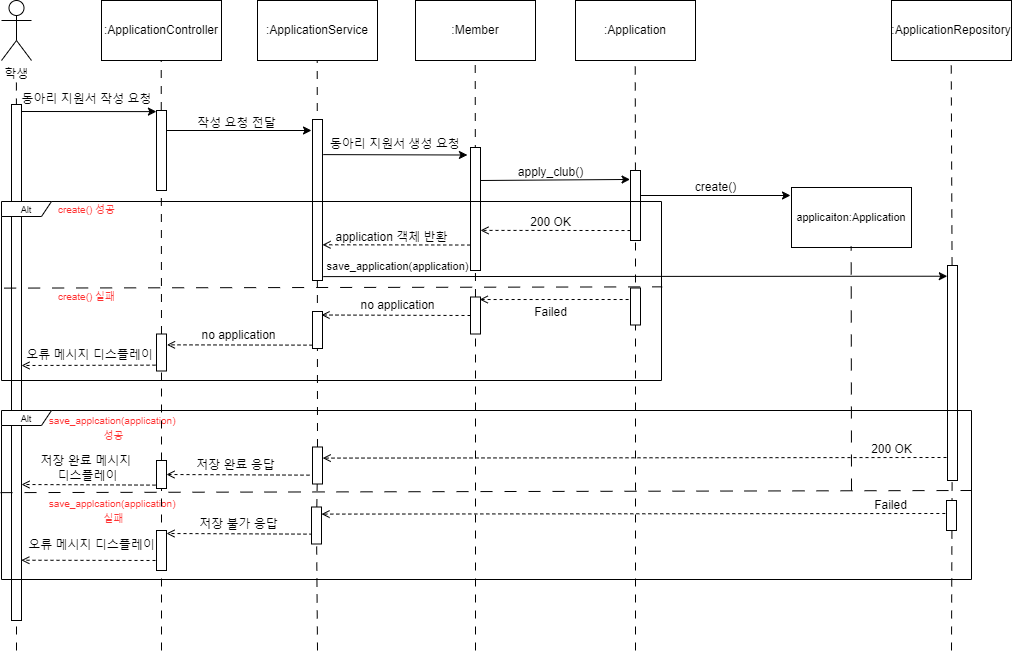

The diagram above was exported from draw.io. Its source (the exported page's mxGraphModel, read from the mxfile embedded in the PNG):
<mxGraphModel dx="1841" dy="1166" grid="1" gridSize="10" guides="1" tooltips="1" connect="1" arrows="1" fold="1" page="1" pageScale="1" pageWidth="850" pageHeight="1100" math="0" shadow="0">
  <root>
    <mxCell id="0" />
    <mxCell id="1" parent="0" />
    <mxCell id="mJeT9Umq4M0dDMZGPmXs-1" value="학생" style="shape=umlActor;verticalLabelPosition=bottom;verticalAlign=top;html=1;outlineConnect=0;" parent="1" vertex="1">
      <mxGeometry x="60" y="70" width="30" height="60" as="geometry" />
    </mxCell>
    <mxCell id="mJeT9Umq4M0dDMZGPmXs-2" value="" style="endArrow=none;html=1;rounded=0;dashed=1;dashPattern=8 8;" parent="1" edge="1">
      <mxGeometry width="50" height="50" relative="1" as="geometry">
        <mxPoint x="75" y="720" as="sourcePoint" />
        <mxPoint x="74.9" y="150" as="targetPoint" />
      </mxGeometry>
    </mxCell>
    <mxCell id="mJeT9Umq4M0dDMZGPmXs-3" value=":ApplicationController" style="rounded=0;whiteSpace=wrap;html=1;" parent="1" vertex="1">
      <mxGeometry x="160" y="70" width="120" height="60" as="geometry" />
    </mxCell>
    <mxCell id="mJeT9Umq4M0dDMZGPmXs-7" value="" style="endArrow=none;html=1;rounded=0;dashed=1;dashPattern=8 8;" parent="1" source="mJeT9Umq4M0dDMZGPmXs-84" edge="1">
      <mxGeometry width="50" height="50" relative="1" as="geometry">
        <mxPoint x="220" y="710" as="sourcePoint" />
        <mxPoint x="219.71000000000004" y="130" as="targetPoint" />
      </mxGeometry>
    </mxCell>
    <mxCell id="mJeT9Umq4M0dDMZGPmXs-8" value="" style="rounded=0;whiteSpace=wrap;html=1;" parent="1" vertex="1">
      <mxGeometry x="70" y="174" width="10" height="516" as="geometry" />
    </mxCell>
    <mxCell id="mJeT9Umq4M0dDMZGPmXs-9" value="" style="endArrow=classic;html=1;rounded=0;entryX=-0.008;entryY=0.014;entryDx=0;entryDy=0;entryPerimeter=0;" parent="1" edge="1">
      <mxGeometry width="50" height="50" relative="1" as="geometry">
        <mxPoint x="80" y="181" as="sourcePoint" />
        <mxPoint x="214.92000000000007" y="181.12" as="targetPoint" />
      </mxGeometry>
    </mxCell>
    <mxCell id="mJeT9Umq4M0dDMZGPmXs-10" value="동아리 지원서 작성 요청" style="text;html=1;align=center;verticalAlign=middle;resizable=0;points=[];autosize=1;strokeColor=none;fillColor=none;" parent="1" vertex="1">
      <mxGeometry x="70" y="154" width="150" height="30" as="geometry" />
    </mxCell>
    <mxCell id="mJeT9Umq4M0dDMZGPmXs-11" value=":ApplicationService" style="rounded=0;whiteSpace=wrap;html=1;" parent="1" vertex="1">
      <mxGeometry x="316" y="70" width="120" height="60" as="geometry" />
    </mxCell>
    <mxCell id="mJeT9Umq4M0dDMZGPmXs-12" value="" style="endArrow=none;html=1;rounded=0;dashed=1;dashPattern=8 8;" parent="1" source="mJeT9Umq4M0dDMZGPmXs-93" edge="1">
      <mxGeometry width="50" height="50" relative="1" as="geometry">
        <mxPoint x="376" y="710" as="sourcePoint" />
        <mxPoint x="375.71000000000004" y="130" as="targetPoint" />
      </mxGeometry>
    </mxCell>
    <mxCell id="mJeT9Umq4M0dDMZGPmXs-13" value="" style="rounded=0;whiteSpace=wrap;html=1;" parent="1" vertex="1">
      <mxGeometry x="215" y="180" width="10" height="80" as="geometry" />
    </mxCell>
    <mxCell id="mJeT9Umq4M0dDMZGPmXs-14" value="" style="endArrow=classic;html=1;rounded=0;" parent="1" edge="1">
      <mxGeometry width="50" height="50" relative="1" as="geometry">
        <mxPoint x="225" y="200" as="sourcePoint" />
        <mxPoint x="370" y="200" as="targetPoint" />
      </mxGeometry>
    </mxCell>
    <mxCell id="mJeT9Umq4M0dDMZGPmXs-15" value="작성 요청 전달" style="text;html=1;align=center;verticalAlign=middle;resizable=0;points=[];autosize=1;strokeColor=none;fillColor=none;" parent="1" vertex="1">
      <mxGeometry x="245" y="178" width="100" height="30" as="geometry" />
    </mxCell>
    <mxCell id="mJeT9Umq4M0dDMZGPmXs-16" value=":Member" style="rounded=0;whiteSpace=wrap;html=1;" parent="1" vertex="1">
      <mxGeometry x="474" y="70" width="120" height="60" as="geometry" />
    </mxCell>
    <mxCell id="mJeT9Umq4M0dDMZGPmXs-17" value="" style="endArrow=none;html=1;rounded=0;dashed=1;dashPattern=8 8;" parent="1" source="mJeT9Umq4M0dDMZGPmXs-80" edge="1">
      <mxGeometry width="50" height="50" relative="1" as="geometry">
        <mxPoint x="534" y="710" as="sourcePoint" />
        <mxPoint x="533.71" y="130" as="targetPoint" />
      </mxGeometry>
    </mxCell>
    <mxCell id="mJeT9Umq4M0dDMZGPmXs-21" value="" style="rounded=0;whiteSpace=wrap;html=1;" parent="1" vertex="1">
      <mxGeometry x="371" y="189" width="10" height="161" as="geometry" />
    </mxCell>
    <mxCell id="mJeT9Umq4M0dDMZGPmXs-22" value="" style="endArrow=classic;html=1;rounded=0;entryX=-0.307;entryY=0.061;entryDx=0;entryDy=0;entryPerimeter=0;exitX=1.078;exitY=0.218;exitDx=0;exitDy=0;exitPerimeter=0;" parent="1" source="mJeT9Umq4M0dDMZGPmXs-21" target="mJeT9Umq4M0dDMZGPmXs-27" edge="1">
      <mxGeometry width="50" height="50" relative="1" as="geometry">
        <mxPoint x="385" y="222" as="sourcePoint" />
        <mxPoint x="530" y="222" as="targetPoint" />
      </mxGeometry>
    </mxCell>
    <mxCell id="mJeT9Umq4M0dDMZGPmXs-23" value="동아리 지원서 생성 요청&amp;nbsp;" style="text;html=1;align=center;verticalAlign=middle;resizable=0;points=[];autosize=1;strokeColor=none;fillColor=none;" parent="1" vertex="1">
      <mxGeometry x="375" y="199" width="160" height="30" as="geometry" />
    </mxCell>
    <mxCell id="mJeT9Umq4M0dDMZGPmXs-25" value=":Application" style="rounded=0;whiteSpace=wrap;html=1;" parent="1" vertex="1">
      <mxGeometry x="634" y="70" width="120" height="60" as="geometry" />
    </mxCell>
    <mxCell id="mJeT9Umq4M0dDMZGPmXs-26" value="" style="endArrow=none;html=1;rounded=0;dashed=1;dashPattern=8 8;" parent="1" source="mJeT9Umq4M0dDMZGPmXs-30" edge="1">
      <mxGeometry width="50" height="50" relative="1" as="geometry">
        <mxPoint x="693.71" y="530" as="sourcePoint" />
        <mxPoint x="693.71" y="130" as="targetPoint" />
      </mxGeometry>
    </mxCell>
    <mxCell id="mJeT9Umq4M0dDMZGPmXs-27" value="" style="rounded=0;whiteSpace=wrap;html=1;" parent="1" vertex="1">
      <mxGeometry x="529" y="217" width="10" height="123" as="geometry" />
    </mxCell>
    <mxCell id="mJeT9Umq4M0dDMZGPmXs-28" value="" style="endArrow=classic;html=1;rounded=0;entryX=-0.044;entryY=0.128;entryDx=0;entryDy=0;entryPerimeter=0;" parent="1" target="mJeT9Umq4M0dDMZGPmXs-30" edge="1">
      <mxGeometry width="50" height="50" relative="1" as="geometry">
        <mxPoint x="539" y="250" as="sourcePoint" />
        <mxPoint x="684" y="250" as="targetPoint" />
      </mxGeometry>
    </mxCell>
    <mxCell id="mJeT9Umq4M0dDMZGPmXs-29" value="apply_club()" style="text;html=1;align=center;verticalAlign=middle;resizable=0;points=[];autosize=1;strokeColor=none;fillColor=none;" parent="1" vertex="1">
      <mxGeometry x="564" y="227" width="90" height="30" as="geometry" />
    </mxCell>
    <mxCell id="mJeT9Umq4M0dDMZGPmXs-31" value="" style="endArrow=none;html=1;rounded=0;dashed=1;dashPattern=8 8;" parent="1" target="mJeT9Umq4M0dDMZGPmXs-30" edge="1">
      <mxGeometry width="50" height="50" relative="1" as="geometry">
        <mxPoint x="694" y="720" as="sourcePoint" />
        <mxPoint x="693.71" y="130" as="targetPoint" />
      </mxGeometry>
    </mxCell>
    <mxCell id="mJeT9Umq4M0dDMZGPmXs-30" value="" style="rounded=0;whiteSpace=wrap;html=1;" parent="1" vertex="1">
      <mxGeometry x="689" y="240" width="10" height="70" as="geometry" />
    </mxCell>
    <mxCell id="mJeT9Umq4M0dDMZGPmXs-34" value="" style="endArrow=classic;html=1;rounded=0;entryX=-0.034;entryY=0.123;entryDx=0;entryDy=0;entryPerimeter=0;" parent="1" edge="1">
      <mxGeometry width="50" height="50" relative="1" as="geometry">
        <mxPoint x="699" y="265" as="sourcePoint" />
        <mxPoint x="849" y="265" as="targetPoint" />
      </mxGeometry>
    </mxCell>
    <mxCell id="mJeT9Umq4M0dDMZGPmXs-36" value="&lt;font style=&quot;font-size: 11px;&quot;&gt;applicaiton:Application&lt;/font&gt;" style="rounded=0;whiteSpace=wrap;html=1;" parent="1" vertex="1">
      <mxGeometry x="850" y="257" width="120" height="60" as="geometry" />
    </mxCell>
    <mxCell id="mJeT9Umq4M0dDMZGPmXs-37" value="create()" style="text;html=1;align=center;verticalAlign=middle;resizable=0;points=[];autosize=1;strokeColor=none;fillColor=none;" parent="1" vertex="1">
      <mxGeometry x="744" y="242" width="60" height="30" as="geometry" />
    </mxCell>
    <mxCell id="mJeT9Umq4M0dDMZGPmXs-38" value="" style="endArrow=open;html=1;rounded=0;dashed=1;endFill=0;exitX=0;exitY=0.5;exitDx=0;exitDy=0;" parent="1" edge="1">
      <mxGeometry width="50" height="50" relative="1" as="geometry">
        <mxPoint x="689" y="300.03" as="sourcePoint" />
        <mxPoint x="539" y="299.89" as="targetPoint" />
      </mxGeometry>
    </mxCell>
    <mxCell id="mJeT9Umq4M0dDMZGPmXs-40" value="200 OK" style="text;html=1;align=center;verticalAlign=middle;resizable=0;points=[];autosize=1;strokeColor=none;fillColor=none;" parent="1" vertex="1">
      <mxGeometry x="579" y="277" width="60" height="30" as="geometry" />
    </mxCell>
    <mxCell id="mJeT9Umq4M0dDMZGPmXs-44" value=":ApplicationRepository" style="rounded=0;whiteSpace=wrap;html=1;" parent="1" vertex="1">
      <mxGeometry x="950" y="70" width="120" height="60" as="geometry" />
    </mxCell>
    <mxCell id="mJeT9Umq4M0dDMZGPmXs-45" value="" style="endArrow=none;html=1;rounded=0;dashed=1;dashPattern=8 8;" parent="1" source="mJeT9Umq4M0dDMZGPmXs-47" edge="1">
      <mxGeometry width="50" height="50" relative="1" as="geometry">
        <mxPoint x="1009.71" y="530" as="sourcePoint" />
        <mxPoint x="1009.71" y="130" as="targetPoint" />
      </mxGeometry>
    </mxCell>
    <mxCell id="mJeT9Umq4M0dDMZGPmXs-46" value="" style="endArrow=none;html=1;rounded=0;dashed=1;dashPattern=8 8;" parent="1" target="mJeT9Umq4M0dDMZGPmXs-47" edge="1">
      <mxGeometry width="50" height="50" relative="1" as="geometry">
        <mxPoint x="1010" y="720" as="sourcePoint" />
        <mxPoint x="1009.71" y="130" as="targetPoint" />
      </mxGeometry>
    </mxCell>
    <mxCell id="mJeT9Umq4M0dDMZGPmXs-47" value="" style="rounded=0;whiteSpace=wrap;html=1;" parent="1" vertex="1">
      <mxGeometry x="1006" y="335" width="10" height="215" as="geometry" />
    </mxCell>
    <mxCell id="mJeT9Umq4M0dDMZGPmXs-50" value="" style="endArrow=classic;html=1;rounded=0;exitX=1.078;exitY=0.627;exitDx=0;exitDy=0;exitPerimeter=0;entryX=-0.021;entryY=0.109;entryDx=0;entryDy=0;entryPerimeter=0;" parent="1" edge="1">
      <mxGeometry width="50" height="50" relative="1" as="geometry">
        <mxPoint x="381.77999999999975" y="346.1070000000002" as="sourcePoint" />
        <mxPoint x="1005.79" y="345.72" as="targetPoint" />
      </mxGeometry>
    </mxCell>
    <mxCell id="mJeT9Umq4M0dDMZGPmXs-51" value="&lt;font style=&quot;font-size: 11px;&quot;&gt;save_application(application)&lt;/font&gt;" style="text;html=1;align=center;verticalAlign=middle;resizable=0;points=[];autosize=1;strokeColor=none;fillColor=none;" parent="1" vertex="1">
      <mxGeometry x="371" y="321" width="170" height="30" as="geometry" />
    </mxCell>
    <mxCell id="mJeT9Umq4M0dDMZGPmXs-52" value="" style="endArrow=open;html=1;rounded=0;dashed=1;endFill=0;entryX=1.018;entryY=0.795;entryDx=0;entryDy=0;entryPerimeter=0;" parent="1" edge="1">
      <mxGeometry width="50" height="50" relative="1" as="geometry">
        <mxPoint x="1005" y="527" as="sourcePoint" />
        <mxPoint x="381.17999999999984" y="527.595" as="targetPoint" />
      </mxGeometry>
    </mxCell>
    <mxCell id="mJeT9Umq4M0dDMZGPmXs-53" value="200 OK" style="text;html=1;align=center;verticalAlign=middle;resizable=0;points=[];autosize=1;strokeColor=none;fillColor=none;" parent="1" vertex="1">
      <mxGeometry x="920" y="504" width="60" height="30" as="geometry" />
    </mxCell>
    <mxCell id="mJeT9Umq4M0dDMZGPmXs-54" value="&lt;font style=&quot;font-size: 9px;&quot;&gt;Alt&lt;/font&gt;" style="shape=umlFrame;whiteSpace=wrap;html=1;pointerEvents=0;width=50;height=15;" parent="1" vertex="1">
      <mxGeometry x="60" y="271" width="660" height="179" as="geometry" />
    </mxCell>
    <mxCell id="mJeT9Umq4M0dDMZGPmXs-55" value="" style="endArrow=none;html=1;rounded=0;entryX=1.001;entryY=0.488;entryDx=0;entryDy=0;entryPerimeter=0;exitX=0.004;exitY=0.495;exitDx=0;exitDy=0;exitPerimeter=0;dashed=1;dashPattern=12 12;" parent="1" edge="1">
      <mxGeometry width="50" height="50" relative="1" as="geometry">
        <mxPoint x="62.63999999999987" y="357.605" as="sourcePoint" />
        <mxPoint x="720.6599999999996" y="356.352" as="targetPoint" />
      </mxGeometry>
    </mxCell>
    <mxCell id="mJeT9Umq4M0dDMZGPmXs-57" value="" style="rounded=0;whiteSpace=wrap;html=1;" parent="1" vertex="1">
      <mxGeometry x="689" y="357.5" width="10" height="37" as="geometry" />
    </mxCell>
    <mxCell id="mJeT9Umq4M0dDMZGPmXs-59" value="" style="endArrow=open;html=1;rounded=0;dashed=1;endFill=0;exitX=-0.189;exitY=0.311;exitDx=0;exitDy=0;entryX=0.922;entryY=0.068;entryDx=0;entryDy=0;entryPerimeter=0;exitPerimeter=0;" parent="1" source="mJeT9Umq4M0dDMZGPmXs-57" target="mJeT9Umq4M0dDMZGPmXs-80" edge="1">
      <mxGeometry width="50" height="50" relative="1" as="geometry">
        <mxPoint x="689" y="368.14" as="sourcePoint" />
        <mxPoint x="550" y="368" as="targetPoint" />
      </mxGeometry>
    </mxCell>
    <mxCell id="mJeT9Umq4M0dDMZGPmXs-60" value="&lt;font style=&quot;font-size: 10px;&quot; color=&quot;#ff3333&quot;&gt;create() 실패&lt;/font&gt;" style="text;html=1;align=center;verticalAlign=middle;resizable=0;points=[];autosize=1;strokeColor=none;fillColor=none;" parent="1" vertex="1">
      <mxGeometry x="105" y="351" width="80" height="30" as="geometry" />
    </mxCell>
    <mxCell id="mJeT9Umq4M0dDMZGPmXs-62" value="" style="endArrow=open;html=1;rounded=0;dashed=1;endFill=0;exitX=-0.003;exitY=0.501;exitDx=0;exitDy=0;exitPerimeter=0;" parent="1" edge="1">
      <mxGeometry width="50" height="50" relative="1" as="geometry">
        <mxPoint x="528.76" y="314.53" as="sourcePoint" />
        <mxPoint x="381" y="314.3" as="targetPoint" />
      </mxGeometry>
    </mxCell>
    <mxCell id="mJeT9Umq4M0dDMZGPmXs-63" value="application 객체 반환" style="text;html=1;align=center;verticalAlign=middle;resizable=0;points=[];autosize=1;strokeColor=none;fillColor=none;" parent="1" vertex="1">
      <mxGeometry x="380" y="291.5" width="140" height="30" as="geometry" />
    </mxCell>
    <mxCell id="mJeT9Umq4M0dDMZGPmXs-64" value="" style="endArrow=open;html=1;rounded=0;dashed=1;endFill=0;exitX=0;exitY=0.5;exitDx=0;exitDy=0;" parent="1" source="mJeT9Umq4M0dDMZGPmXs-80" edge="1">
      <mxGeometry width="50" height="50" relative="1" as="geometry">
        <mxPoint x="520" y="385" as="sourcePoint" />
        <mxPoint x="380" y="384.5" as="targetPoint" />
      </mxGeometry>
    </mxCell>
    <mxCell id="mJeT9Umq4M0dDMZGPmXs-65" value="no application" style="text;html=1;align=center;verticalAlign=middle;resizable=0;points=[];autosize=1;strokeColor=none;fillColor=none;" parent="1" vertex="1">
      <mxGeometry x="406" y="360" width="100" height="30" as="geometry" />
    </mxCell>
    <mxCell id="mJeT9Umq4M0dDMZGPmXs-66" value="&lt;span style=&quot;color: rgb(255, 51, 51); font-size: 10px;&quot;&gt;create() 성공&lt;/span&gt;" style="text;html=1;align=center;verticalAlign=middle;resizable=0;points=[];autosize=1;strokeColor=none;fillColor=none;" parent="1" vertex="1">
      <mxGeometry x="105" y="263.5" width="80" height="30" as="geometry" />
    </mxCell>
    <mxCell id="mJeT9Umq4M0dDMZGPmXs-67" value="&lt;font style=&quot;font-size: 9px;&quot;&gt;Alt&lt;/font&gt;" style="shape=umlFrame;whiteSpace=wrap;html=1;pointerEvents=0;width=50;height=15;" parent="1" vertex="1">
      <mxGeometry x="60" y="480" width="970" height="169" as="geometry" />
    </mxCell>
    <mxCell id="mJeT9Umq4M0dDMZGPmXs-68" value="&lt;span style=&quot;color: rgb(255, 51, 51); font-size: 10px;&quot;&gt;save_applcation(application)&amp;nbsp;&lt;/span&gt;&lt;div&gt;&lt;span style=&quot;color: rgb(255, 51, 51); font-size: 10px;&quot;&gt;성공&lt;/span&gt;&lt;/div&gt;" style="text;html=1;align=center;verticalAlign=middle;resizable=0;points=[];autosize=1;strokeColor=none;fillColor=none;" parent="1" vertex="1">
      <mxGeometry x="97" y="476.5" width="150" height="40" as="geometry" />
    </mxCell>
    <mxCell id="mJeT9Umq4M0dDMZGPmXs-69" value="" style="endArrow=none;html=1;rounded=0;exitX=-0.001;exitY=0.486;exitDx=0;exitDy=0;exitPerimeter=0;dashed=1;dashPattern=12 12;" parent="1" source="mJeT9Umq4M0dDMZGPmXs-67" edge="1">
      <mxGeometry width="50" height="50" relative="1" as="geometry">
        <mxPoint x="350" y="562" as="sourcePoint" />
        <mxPoint x="1030" y="560" as="targetPoint" />
      </mxGeometry>
    </mxCell>
    <mxCell id="mJeT9Umq4M0dDMZGPmXs-70" value="" style="rounded=0;whiteSpace=wrap;html=1;" parent="1" vertex="1">
      <mxGeometry x="1005" y="570" width="10" height="30" as="geometry" />
    </mxCell>
    <mxCell id="mJeT9Umq4M0dDMZGPmXs-71" value="&lt;span style=&quot;color: rgb(255, 51, 51); font-size: 10px;&quot;&gt;save_applcation(application)&amp;nbsp;&lt;/span&gt;&lt;div&gt;&lt;font color=&quot;#ff3333&quot;&gt;&lt;span style=&quot;font-size: 10px;&quot;&gt;실패&lt;/span&gt;&lt;/font&gt;&lt;/div&gt;" style="text;html=1;align=center;verticalAlign=middle;resizable=0;points=[];autosize=1;strokeColor=none;fillColor=none;" parent="1" vertex="1">
      <mxGeometry x="97" y="560" width="150" height="40" as="geometry" />
    </mxCell>
    <mxCell id="mJeT9Umq4M0dDMZGPmXs-74" value="" style="endArrow=open;html=1;rounded=0;dashed=1;endFill=0;entryX=1.018;entryY=0.795;entryDx=0;entryDy=0;entryPerimeter=0;" parent="1" edge="1">
      <mxGeometry width="50" height="50" relative="1" as="geometry">
        <mxPoint x="1003.82" y="583" as="sourcePoint" />
        <mxPoint x="379.99999999999983" y="583.595" as="targetPoint" />
      </mxGeometry>
    </mxCell>
    <mxCell id="mJeT9Umq4M0dDMZGPmXs-75" value="Failed" style="text;html=1;align=center;verticalAlign=middle;resizable=0;points=[];autosize=1;strokeColor=none;fillColor=none;" parent="1" vertex="1">
      <mxGeometry x="918.82" y="560" width="60" height="30" as="geometry" />
    </mxCell>
    <mxCell id="mJeT9Umq4M0dDMZGPmXs-76" value="" style="endArrow=open;html=1;rounded=0;dashed=1;endFill=0;exitX=0;exitY=0.5;exitDx=0;exitDy=0;entryX=1.049;entryY=0.293;entryDx=0;entryDy=0;entryPerimeter=0;" parent="1" target="mJeT9Umq4M0dDMZGPmXs-84" edge="1">
      <mxGeometry width="50" height="50" relative="1" as="geometry">
        <mxPoint x="371" y="414.64" as="sourcePoint" />
        <mxPoint x="221" y="414.5" as="targetPoint" />
      </mxGeometry>
    </mxCell>
    <mxCell id="mJeT9Umq4M0dDMZGPmXs-77" value="no application" style="text;html=1;align=center;verticalAlign=middle;resizable=0;points=[];autosize=1;strokeColor=none;fillColor=none;" parent="1" vertex="1">
      <mxGeometry x="247" y="390" width="100" height="30" as="geometry" />
    </mxCell>
    <mxCell id="mJeT9Umq4M0dDMZGPmXs-78" value="" style="endArrow=open;html=1;rounded=0;dashed=1;endFill=0;exitX=0;exitY=0.5;exitDx=0;exitDy=0;" parent="1" edge="1">
      <mxGeometry width="50" height="50" relative="1" as="geometry">
        <mxPoint x="220" y="434.64" as="sourcePoint" />
        <mxPoint x="80" y="435" as="targetPoint" />
      </mxGeometry>
    </mxCell>
    <mxCell id="mJeT9Umq4M0dDMZGPmXs-79" value="오류 메시지 디스플레이" style="text;html=1;align=center;verticalAlign=middle;resizable=0;points=[];autosize=1;strokeColor=none;fillColor=none;" parent="1" vertex="1">
      <mxGeometry x="73" y="410" width="150" height="30" as="geometry" />
    </mxCell>
    <mxCell id="mJeT9Umq4M0dDMZGPmXs-81" value="" style="endArrow=none;html=1;rounded=0;dashed=1;dashPattern=8 8;" parent="1" target="mJeT9Umq4M0dDMZGPmXs-80" edge="1">
      <mxGeometry width="50" height="50" relative="1" as="geometry">
        <mxPoint x="534" y="720" as="sourcePoint" />
        <mxPoint x="533.71" y="130" as="targetPoint" />
      </mxGeometry>
    </mxCell>
    <mxCell id="mJeT9Umq4M0dDMZGPmXs-80" value="" style="rounded=0;whiteSpace=wrap;html=1;" parent="1" vertex="1">
      <mxGeometry x="529" y="366.5" width="10" height="37" as="geometry" />
    </mxCell>
    <mxCell id="mJeT9Umq4M0dDMZGPmXs-82" value="" style="rounded=0;whiteSpace=wrap;html=1;" parent="1" vertex="1">
      <mxGeometry x="371" y="381" width="10" height="37" as="geometry" />
    </mxCell>
    <mxCell id="mJeT9Umq4M0dDMZGPmXs-85" value="" style="endArrow=none;html=1;rounded=0;dashed=1;dashPattern=8 8;" parent="1" source="mJeT9Umq4M0dDMZGPmXs-97" target="mJeT9Umq4M0dDMZGPmXs-84" edge="1">
      <mxGeometry width="50" height="50" relative="1" as="geometry">
        <mxPoint x="220" y="710" as="sourcePoint" />
        <mxPoint x="219.71000000000004" y="130" as="targetPoint" />
      </mxGeometry>
    </mxCell>
    <mxCell id="mJeT9Umq4M0dDMZGPmXs-84" value="" style="rounded=0;whiteSpace=wrap;html=1;" parent="1" vertex="1">
      <mxGeometry x="215" y="403.5" width="10" height="37" as="geometry" />
    </mxCell>
    <mxCell id="mJeT9Umq4M0dDMZGPmXs-86" value="Failed" style="text;html=1;align=center;verticalAlign=middle;resizable=0;points=[];autosize=1;strokeColor=none;fillColor=none;" parent="1" vertex="1">
      <mxGeometry x="579" y="366.5" width="60" height="30" as="geometry" />
    </mxCell>
    <mxCell id="mJeT9Umq4M0dDMZGPmXs-87" value="" style="endArrow=open;html=1;rounded=0;dashed=1;endFill=0;exitX=0;exitY=0.5;exitDx=0;exitDy=0;entryX=1.049;entryY=0.293;entryDx=0;entryDy=0;entryPerimeter=0;" parent="1" edge="1">
      <mxGeometry width="50" height="50" relative="1" as="geometry">
        <mxPoint x="371" y="603.64" as="sourcePoint" />
        <mxPoint x="225" y="603" as="targetPoint" />
      </mxGeometry>
    </mxCell>
    <mxCell id="mJeT9Umq4M0dDMZGPmXs-88" value="저장 불가 응답" style="text;html=1;align=center;verticalAlign=middle;resizable=0;points=[];autosize=1;strokeColor=none;fillColor=none;" parent="1" vertex="1">
      <mxGeometry x="247" y="579" width="100" height="30" as="geometry" />
    </mxCell>
    <mxCell id="mJeT9Umq4M0dDMZGPmXs-89" value="" style="endArrow=open;html=1;rounded=0;dashed=1;endFill=0;entryX=0.032;entryY=0.991;entryDx=0;entryDy=0;entryPerimeter=0;" parent="1" target="mJeT9Umq4M0dDMZGPmXs-90" edge="1">
      <mxGeometry width="50" height="50" relative="1" as="geometry">
        <mxPoint x="220" y="630" as="sourcePoint" />
        <mxPoint x="79" y="633" as="targetPoint" />
      </mxGeometry>
    </mxCell>
    <mxCell id="mJeT9Umq4M0dDMZGPmXs-90" value="오류 메시지 디스플레이" style="text;html=1;align=center;verticalAlign=middle;resizable=0;points=[];autosize=1;strokeColor=none;fillColor=none;" parent="1" vertex="1">
      <mxGeometry x="75" y="600" width="150" height="30" as="geometry" />
    </mxCell>
    <mxCell id="mJeT9Umq4M0dDMZGPmXs-91" value="" style="endArrow=open;html=1;rounded=0;dashed=1;endFill=0;exitX=0;exitY=0.5;exitDx=0;exitDy=0;entryX=1;entryY=0.5;entryDx=0;entryDy=0;" parent="1" target="mJeT9Umq4M0dDMZGPmXs-97" edge="1">
      <mxGeometry width="50" height="50" relative="1" as="geometry">
        <mxPoint x="368" y="544.64" as="sourcePoint" />
        <mxPoint x="222" y="544" as="targetPoint" />
      </mxGeometry>
    </mxCell>
    <mxCell id="mJeT9Umq4M0dDMZGPmXs-92" value="저장 완료 응답" style="text;html=1;align=center;verticalAlign=middle;resizable=0;points=[];autosize=1;strokeColor=none;fillColor=none;" parent="1" vertex="1">
      <mxGeometry x="244" y="520" width="100" height="30" as="geometry" />
    </mxCell>
    <mxCell id="mJeT9Umq4M0dDMZGPmXs-94" value="" style="endArrow=none;html=1;rounded=0;dashed=1;dashPattern=8 8;" parent="1" source="mJeT9Umq4M0dDMZGPmXs-100" target="mJeT9Umq4M0dDMZGPmXs-93" edge="1">
      <mxGeometry width="50" height="50" relative="1" as="geometry">
        <mxPoint x="376" y="710" as="sourcePoint" />
        <mxPoint x="375.71000000000004" y="130" as="targetPoint" />
      </mxGeometry>
    </mxCell>
    <mxCell id="mJeT9Umq4M0dDMZGPmXs-93" value="" style="rounded=0;whiteSpace=wrap;html=1;" parent="1" vertex="1">
      <mxGeometry x="371" y="516.5" width="10" height="37" as="geometry" />
    </mxCell>
    <mxCell id="mJeT9Umq4M0dDMZGPmXs-95" value="" style="endArrow=open;html=1;rounded=0;dashed=1;endFill=0;exitX=0;exitY=0.5;exitDx=0;exitDy=0;" parent="1" edge="1">
      <mxGeometry width="50" height="50" relative="1" as="geometry">
        <mxPoint x="220" y="554.64" as="sourcePoint" />
        <mxPoint x="80" y="554" as="targetPoint" />
      </mxGeometry>
    </mxCell>
    <mxCell id="mJeT9Umq4M0dDMZGPmXs-96" value="저장 완료 메시지&amp;nbsp;&lt;div&gt;디스플레이&lt;/div&gt;" style="text;html=1;align=center;verticalAlign=middle;resizable=0;points=[];autosize=1;strokeColor=none;fillColor=none;" parent="1" vertex="1">
      <mxGeometry x="86" y="518" width="120" height="40" as="geometry" />
    </mxCell>
    <mxCell id="mJeT9Umq4M0dDMZGPmXs-98" value="" style="endArrow=none;html=1;rounded=0;dashed=1;dashPattern=8 8;" parent="1" target="mJeT9Umq4M0dDMZGPmXs-97" edge="1">
      <mxGeometry width="50" height="50" relative="1" as="geometry">
        <mxPoint x="220" y="720" as="sourcePoint" />
        <mxPoint x="220" y="441" as="targetPoint" />
      </mxGeometry>
    </mxCell>
    <mxCell id="mJeT9Umq4M0dDMZGPmXs-97" value="" style="rounded=0;whiteSpace=wrap;html=1;" parent="1" vertex="1">
      <mxGeometry x="215" y="530" width="10" height="28" as="geometry" />
    </mxCell>
    <mxCell id="mJeT9Umq4M0dDMZGPmXs-99" value="" style="rounded=0;whiteSpace=wrap;html=1;" parent="1" vertex="1">
      <mxGeometry x="215" y="600" width="10" height="40" as="geometry" />
    </mxCell>
    <mxCell id="mJeT9Umq4M0dDMZGPmXs-101" value="" style="endArrow=none;html=1;rounded=0;dashed=1;dashPattern=8 8;" parent="1" target="mJeT9Umq4M0dDMZGPmXs-100" edge="1">
      <mxGeometry width="50" height="50" relative="1" as="geometry">
        <mxPoint x="376" y="720" as="sourcePoint" />
        <mxPoint x="376" y="554" as="targetPoint" />
      </mxGeometry>
    </mxCell>
    <mxCell id="mJeT9Umq4M0dDMZGPmXs-100" value="" style="rounded=0;whiteSpace=wrap;html=1;" parent="1" vertex="1">
      <mxGeometry x="370" y="576.5" width="10" height="37" as="geometry" />
    </mxCell>
    <mxCell id="5ygBdZyIKl7NHaxXgw8Y-1" value="" style="endArrow=none;html=1;rounded=0;dashed=1;dashPattern=12 12;" edge="1" parent="1">
      <mxGeometry width="50" height="50" relative="1" as="geometry">
        <mxPoint x="910" y="560" as="sourcePoint" />
        <mxPoint x="909.66" y="316" as="targetPoint" />
      </mxGeometry>
    </mxCell>
  </root>
</mxGraphModel>